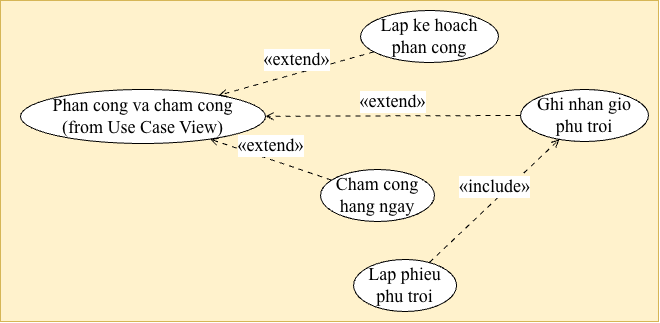

The diagram above was exported from draw.io. Its source (the exported page's mxGraphModel, read from the mxfile embedded in the PNG):
<mxGraphModel dx="1601" dy="544" grid="1" gridSize="10" guides="1" tooltips="1" connect="1" arrows="1" fold="1" page="1" pageScale="1" pageWidth="827" pageHeight="1169" math="0" shadow="0">
  <root>
    <mxCell id="0" />
    <mxCell id="1" parent="0" />
    <mxCell id="-4TB7THEqNjvy77jPXoc-13" parent="1" style="rounded=0;whiteSpace=wrap;html=1;fontFamily=Times New Roman;fontSize=18;" value="" vertex="1">
      <mxGeometry height="321" width="658" x="-50" y="21" as="geometry" />
    </mxCell>
    <UserObject label="" plantUmlData="{&#10;  &quot;data&quot;: &quot;@startuml\nleft to right direction\nskinparam usecase {\n    BackgroundColor #FFF2CC\n    BorderColor #A63A50\n    ArrowColor #A63A50\n}\nskinparam defaultFontName Arial\nskinparam defaultFontSize 12\nhide empty description\n\nusecase \&quot;Phan cong va cham cong\\n(from Use Case View)\&quot; as MainUC\n\nusecase \&quot;Lap ke hoach\\nphan cong\&quot; as UC1\nusecase \&quot;Cham cong\\nhang ngay\&quot; as UC2\nusecase \&quot;Ghi nhan gio\\nphu troi\&quot; as UC3\nusecase \&quot;Lap phieu\\nphu troi\&quot; as UC4\n\nMainUC &lt;.. UC1 : &lt;&lt;extend&gt;&gt;\nMainUC &lt;.. UC2 : &lt;&lt;extend&gt;&gt;\nMainUC &lt;.. UC3 : &lt;&lt;extend&gt;&gt;\nUC3 &lt;.. UC4 : &lt;&lt;include&gt;&gt;\n\n@enduml&quot;,&#10;  &quot;config&quot;: null&#10;}" id="-4TB7THEqNjvy77jPXoc-1">
      <mxCell connectable="0" parent="1" style="group;transparentBounds=1;editIcon=1;lockedGroup=0;groupPadding=10 10 10 20;fontFamily=Times New Roman;fontSize=18;fillColor=#fff2cc;strokeColor=#d6b656;" vertex="1">
        <mxGeometry as="geometry" />
      </mxCell>
    </UserObject>
    <UserObject label="Phan cong va cham cong&lt;br&gt;(from Use Case View)" plantUmlId="uc_0" plantUmlBaseStyle="ellipse;html=1;fillColor=#FFF2CC;strokeColor=#A63A50;whiteSpace=wrap;fontColor=#000000;fontSize=12;fontFamily=Arial;" plantUmlBaseValue="Phan cong va cham cong&lt;br&gt;(from Use Case View)" id="-4TB7THEqNjvy77jPXoc-2">
      <mxCell parent="-4TB7THEqNjvy77jPXoc-1" style="ellipse;html=1;whiteSpace=wrap;fontSize=18;fontFamily=Times New Roman;" vertex="1">
        <mxGeometry height="54" width="245" x="-30" y="110" as="geometry" />
      </mxCell>
    </UserObject>
    <UserObject label="Lap ke hoach&lt;br&gt;phan cong" plantUmlId="uc_1" plantUmlBaseStyle="ellipse;html=1;fillColor=#FFF2CC;strokeColor=#A63A50;whiteSpace=wrap;fontColor=#000000;fontSize=12;fontFamily=Arial;" plantUmlBaseValue="Lap ke hoach&lt;br&gt;phan cong" id="-4TB7THEqNjvy77jPXoc-3">
      <mxCell parent="-4TB7THEqNjvy77jPXoc-1" style="ellipse;html=1;whiteSpace=wrap;fontSize=18;fontFamily=Times New Roman;" vertex="1">
        <mxGeometry height="52" width="138" x="310" y="31" as="geometry" />
      </mxCell>
    </UserObject>
    <UserObject label="Cham cong&lt;br&gt;hang ngay" plantUmlId="uc_2" plantUmlBaseStyle="ellipse;html=1;fillColor=#FFF2CC;strokeColor=#A63A50;whiteSpace=wrap;fontColor=#000000;fontSize=12;fontFamily=Arial;" plantUmlBaseValue="Cham cong&lt;br&gt;hang ngay" id="-4TB7THEqNjvy77jPXoc-4">
      <mxCell parent="-4TB7THEqNjvy77jPXoc-1" style="ellipse;html=1;whiteSpace=wrap;fontSize=18;fontFamily=Times New Roman;" vertex="1">
        <mxGeometry height="52" width="114" x="270" y="190" as="geometry" />
      </mxCell>
    </UserObject>
    <UserObject label="Ghi nhan gio&lt;br&gt;phu troi" plantUmlId="uc_3" plantUmlBaseStyle="ellipse;html=1;fillColor=#FFF2CC;strokeColor=#A63A50;whiteSpace=wrap;fontColor=#000000;fontSize=12;fontFamily=Arial;" plantUmlBaseValue="Ghi nhan gio&lt;br&gt;phu troi" id="-4TB7THEqNjvy77jPXoc-5">
      <mxCell parent="-4TB7THEqNjvy77jPXoc-1" style="ellipse;html=1;whiteSpace=wrap;fontSize=18;fontFamily=Times New Roman;" vertex="1">
        <mxGeometry height="52" width="128" x="470.00000000000006" y="110" as="geometry" />
      </mxCell>
    </UserObject>
    <UserObject label="Lap phieu&lt;br&gt;phu troi" plantUmlId="uc_4" plantUmlBaseStyle="ellipse;html=1;fillColor=#FFF2CC;strokeColor=#A63A50;whiteSpace=wrap;fontColor=#000000;fontSize=12;fontFamily=Arial;" plantUmlBaseValue="Lap phieu&lt;br&gt;phu troi" id="-4TB7THEqNjvy77jPXoc-6">
      <mxCell parent="-4TB7THEqNjvy77jPXoc-1" style="ellipse;html=1;whiteSpace=wrap;fontSize=18;fontFamily=Times New Roman;" vertex="1">
        <mxGeometry height="52" width="103" x="303.1" y="280" as="geometry" />
      </mxCell>
    </UserObject>
    <UserObject label="«extend»" plantUmlId="rel_5" plantUmlBaseStyle="endArrow=open;dashed=1;dashPattern=5 5;strokeColor=#A63A50;fontColor=#000000;fontSize=12;edgeStyle=none;rounded=0;html=1;fontFamily=Arial;verticalAlign=bottom;curved=0;endSize=6;sourcePerimeterSpacing=0;targetPerimeterSpacing=0;" plantUmlBaseValue="«extend»" id="-4TB7THEqNjvy77jPXoc-7">
      <mxCell edge="1" parent="-4TB7THEqNjvy77jPXoc-1" source="-4TB7THEqNjvy77jPXoc-3" style="endArrow=open;dashed=1;dashPattern=5 5;fontColor=#000000;fontSize=18;edgeStyle=none;rounded=0;html=1;fontFamily=Times New Roman;verticalAlign=bottom;curved=0;endSize=6;sourcePerimeterSpacing=0;targetPerimeterSpacing=0;" target="-4TB7THEqNjvy77jPXoc-2">
        <mxGeometry relative="1" as="geometry" />
      </mxCell>
    </UserObject>
    <UserObject label="«extend»" plantUmlId="rel_6" plantUmlBaseStyle="endArrow=open;dashed=1;dashPattern=5 5;strokeColor=#A63A50;fontColor=#000000;fontSize=12;edgeStyle=none;rounded=0;html=1;fontFamily=Arial;verticalAlign=bottom;curved=0;endSize=6;sourcePerimeterSpacing=0;targetPerimeterSpacing=0;" plantUmlBaseValue="«extend»" id="-4TB7THEqNjvy77jPXoc-8">
      <mxCell edge="1" parent="-4TB7THEqNjvy77jPXoc-1" source="-4TB7THEqNjvy77jPXoc-4" style="endArrow=open;dashed=1;dashPattern=5 5;fontColor=#000000;fontSize=18;edgeStyle=none;rounded=0;html=1;fontFamily=Times New Roman;verticalAlign=bottom;curved=0;endSize=6;sourcePerimeterSpacing=0;targetPerimeterSpacing=0;" target="-4TB7THEqNjvy77jPXoc-2">
        <mxGeometry relative="1" as="geometry" />
      </mxCell>
    </UserObject>
    <UserObject label="«extend»" plantUmlId="rel_7" plantUmlBaseStyle="endArrow=open;dashed=1;dashPattern=5 5;strokeColor=#A63A50;fontColor=#000000;fontSize=12;edgeStyle=none;rounded=0;html=1;fontFamily=Arial;verticalAlign=bottom;curved=0;endSize=6;sourcePerimeterSpacing=0;targetPerimeterSpacing=0;" plantUmlBaseValue="«extend»" id="-4TB7THEqNjvy77jPXoc-9">
      <mxCell edge="1" parent="-4TB7THEqNjvy77jPXoc-1" source="-4TB7THEqNjvy77jPXoc-5" style="endArrow=open;dashed=1;dashPattern=5 5;fontColor=#000000;fontSize=18;edgeStyle=none;rounded=0;html=1;fontFamily=Times New Roman;verticalAlign=bottom;curved=0;endSize=6;sourcePerimeterSpacing=0;targetPerimeterSpacing=0;" target="-4TB7THEqNjvy77jPXoc-2">
        <mxGeometry relative="1" as="geometry" />
      </mxCell>
    </UserObject>
    <UserObject label="«include»" plantUmlId="rel_8" plantUmlBaseStyle="endArrow=open;dashed=1;dashPattern=5 5;strokeColor=#A63A50;fontColor=#000000;fontSize=12;edgeStyle=none;rounded=0;html=1;fontFamily=Arial;verticalAlign=bottom;curved=0;endSize=6;sourcePerimeterSpacing=0;targetPerimeterSpacing=0;" plantUmlBaseValue="«include»" id="-4TB7THEqNjvy77jPXoc-10">
      <mxCell edge="1" parent="-4TB7THEqNjvy77jPXoc-1" source="-4TB7THEqNjvy77jPXoc-6" style="endArrow=open;dashed=1;dashPattern=5 5;fontColor=#000000;fontSize=18;edgeStyle=none;rounded=0;html=1;fontFamily=Times New Roman;verticalAlign=bottom;curved=0;endSize=6;sourcePerimeterSpacing=0;targetPerimeterSpacing=0;" target="-4TB7THEqNjvy77jPXoc-5">
        <mxGeometry relative="1" as="geometry" />
      </mxCell>
    </UserObject>
  </root>
</mxGraphModel>